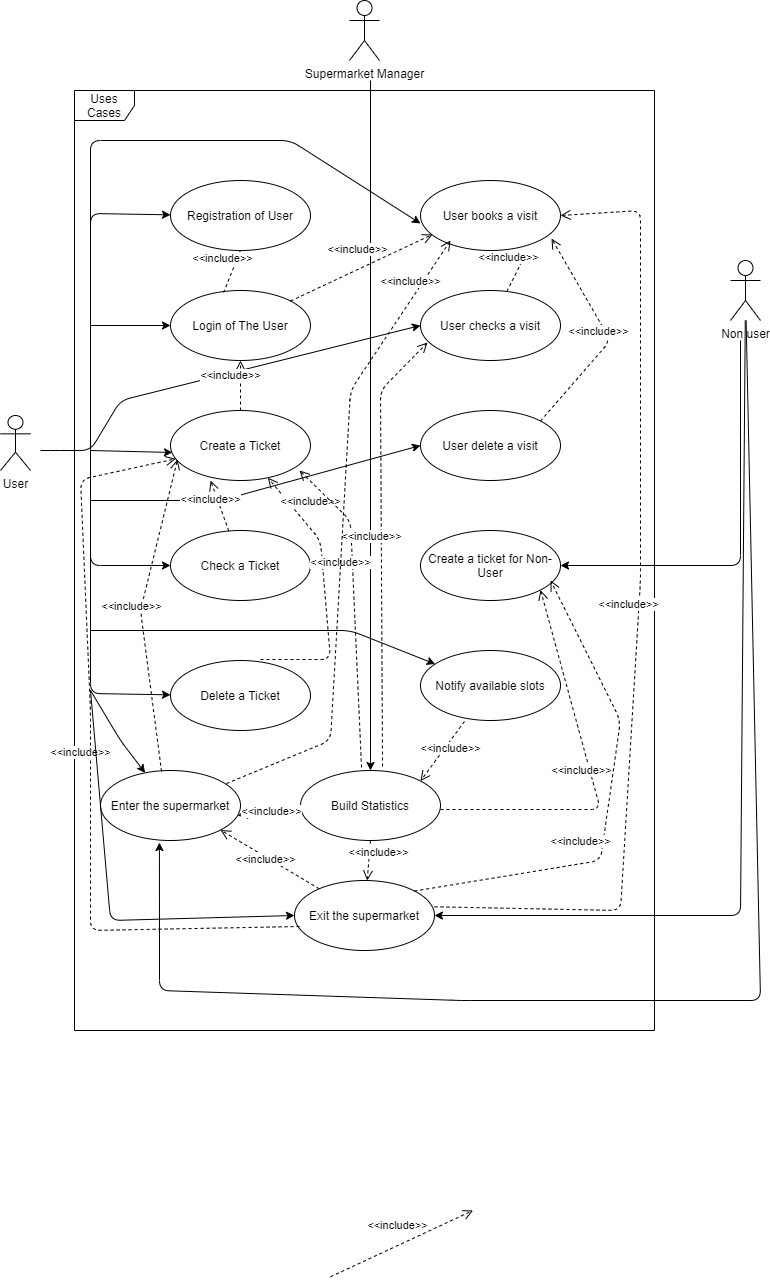

The diagram above was exported from draw.io. Its source (the exported page's mxGraphModel, read from the mxfile embedded in the PNG):
<mxGraphModel dx="2374" dy="1089" grid="1" gridSize="10" guides="1" tooltips="1" connect="1" arrows="1" fold="1" page="1" pageScale="1" pageWidth="827" pageHeight="1169" math="0" shadow="0">
  <root>
    <mxCell id="0" />
    <mxCell id="1" parent="0" />
    <mxCell id="zWo6jrLSBQHwupTj9JgO-1" value="User" style="shape=umlActor;verticalLabelPosition=bottom;verticalAlign=top;html=1;outlineConnect=0;" parent="1" vertex="1">
      <mxGeometry x="50" y="525" width="30" height="55" as="geometry" />
    </mxCell>
    <mxCell id="zWo6jrLSBQHwupTj9JgO-2" value="Supermarket Manager" style="shape=umlActor;verticalLabelPosition=bottom;verticalAlign=top;html=1;outlineConnect=0;" parent="1" vertex="1">
      <mxGeometry x="399" y="110" width="30" height="60" as="geometry" />
    </mxCell>
    <mxCell id="zWo6jrLSBQHwupTj9JgO-3" value="Uses Cases" style="shape=umlFrame;whiteSpace=wrap;html=1;" parent="1" vertex="1">
      <mxGeometry x="124" y="200" width="580" height="940" as="geometry" />
    </mxCell>
    <mxCell id="zWo6jrLSBQHwupTj9JgO-4" value="Registration of User" style="ellipse;whiteSpace=wrap;html=1;" parent="1" vertex="1">
      <mxGeometry x="220" y="290" width="140" height="70" as="geometry" />
    </mxCell>
    <mxCell id="zWo6jrLSBQHwupTj9JgO-5" value="User books a visit" style="ellipse;whiteSpace=wrap;html=1;" parent="1" vertex="1">
      <mxGeometry x="470" y="290" width="140" height="70" as="geometry" />
    </mxCell>
    <mxCell id="zWo6jrLSBQHwupTj9JgO-6" value="Login of The User" style="ellipse;whiteSpace=wrap;html=1;" parent="1" vertex="1">
      <mxGeometry x="220" y="400" width="140" height="70" as="geometry" />
    </mxCell>
    <mxCell id="zWo6jrLSBQHwupTj9JgO-7" value="User checks a visit" style="ellipse;whiteSpace=wrap;html=1;" parent="1" vertex="1">
      <mxGeometry x="470" y="400" width="140" height="70" as="geometry" />
    </mxCell>
    <mxCell id="zWo6jrLSBQHwupTj9JgO-8" value="Create a Ticket" style="ellipse;whiteSpace=wrap;html=1;" parent="1" vertex="1">
      <mxGeometry x="220" y="520" width="140" height="70" as="geometry" />
    </mxCell>
    <mxCell id="zWo6jrLSBQHwupTj9JgO-9" value="User delete a visit" style="ellipse;whiteSpace=wrap;html=1;" parent="1" vertex="1">
      <mxGeometry x="470" y="520" width="140" height="70" as="geometry" />
    </mxCell>
    <mxCell id="zWo6jrLSBQHwupTj9JgO-10" value="Check a Ticket" style="ellipse;whiteSpace=wrap;html=1;" parent="1" vertex="1">
      <mxGeometry x="220" y="640" width="140" height="70" as="geometry" />
    </mxCell>
    <mxCell id="zWo6jrLSBQHwupTj9JgO-11" value="Create a ticket for Non-User" style="ellipse;whiteSpace=wrap;html=1;" parent="1" vertex="1">
      <mxGeometry x="470" y="640" width="140" height="70" as="geometry" />
    </mxCell>
    <mxCell id="zWo6jrLSBQHwupTj9JgO-12" value="Delete a Ticket" style="ellipse;whiteSpace=wrap;html=1;" parent="1" vertex="1">
      <mxGeometry x="220" y="770" width="140" height="70" as="geometry" />
    </mxCell>
    <mxCell id="zWo6jrLSBQHwupTj9JgO-13" value="Notify available slots" style="ellipse;whiteSpace=wrap;html=1;" parent="1" vertex="1">
      <mxGeometry x="470" y="760" width="140" height="70" as="geometry" />
    </mxCell>
    <mxCell id="zWo6jrLSBQHwupTj9JgO-14" value="Build Statistics" style="ellipse;whiteSpace=wrap;html=1;" parent="1" vertex="1">
      <mxGeometry x="350" y="880" width="140" height="70" as="geometry" />
    </mxCell>
    <mxCell id="zWo6jrLSBQHwupTj9JgO-15" value="Non user" style="shape=umlActor;verticalLabelPosition=bottom;verticalAlign=top;html=1;" parent="1" vertex="1">
      <mxGeometry x="780" y="370" width="30" height="60" as="geometry" />
    </mxCell>
    <mxCell id="zWo6jrLSBQHwupTj9JgO-21" value="" style="endArrow=classic;html=1;" parent="1" target="zWo6jrLSBQHwupTj9JgO-4" edge="1">
      <mxGeometry width="50" height="50" relative="1" as="geometry">
        <mxPoint x="140" y="560" as="sourcePoint" />
        <mxPoint x="140" y="320" as="targetPoint" />
        <Array as="points">
          <mxPoint x="140" y="323" />
        </Array>
      </mxGeometry>
    </mxCell>
    <mxCell id="zWo6jrLSBQHwupTj9JgO-22" value="" style="endArrow=classic;html=1;" parent="1" target="zWo6jrLSBQHwupTj9JgO-6" edge="1">
      <mxGeometry width="50" height="50" relative="1" as="geometry">
        <mxPoint x="140" y="435" as="sourcePoint" />
        <mxPoint x="120" y="410" as="targetPoint" />
      </mxGeometry>
    </mxCell>
    <mxCell id="zWo6jrLSBQHwupTj9JgO-23" value="" style="endArrow=classic;html=1;entryX=0.014;entryY=0.6;entryDx=0;entryDy=0;entryPerimeter=0;" parent="1" target="zWo6jrLSBQHwupTj9JgO-8" edge="1">
      <mxGeometry width="50" height="50" relative="1" as="geometry">
        <mxPoint x="140" y="560" as="sourcePoint" />
        <mxPoint x="220" y="557" as="targetPoint" />
      </mxGeometry>
    </mxCell>
    <mxCell id="zWo6jrLSBQHwupTj9JgO-24" value="" style="endArrow=classic;html=1;entryX=0;entryY=0.5;entryDx=0;entryDy=0;" parent="1" target="zWo6jrLSBQHwupTj9JgO-10" edge="1">
      <mxGeometry width="50" height="50" relative="1" as="geometry">
        <mxPoint x="140" y="560" as="sourcePoint" />
        <mxPoint x="130" y="660" as="targetPoint" />
        <Array as="points">
          <mxPoint x="140" y="675" />
        </Array>
      </mxGeometry>
    </mxCell>
    <mxCell id="zWo6jrLSBQHwupTj9JgO-25" value="" style="endArrow=classic;html=1;" parent="1" target="zWo6jrLSBQHwupTj9JgO-12" edge="1">
      <mxGeometry width="50" height="50" relative="1" as="geometry">
        <mxPoint x="140" y="660" as="sourcePoint" />
        <mxPoint x="140" y="830" as="targetPoint" />
        <Array as="points">
          <mxPoint x="140" y="803" />
        </Array>
      </mxGeometry>
    </mxCell>
    <mxCell id="zWo6jrLSBQHwupTj9JgO-26" value="" style="endArrow=classic;html=1;" parent="1" target="zWo6jrLSBQHwupTj9JgO-14" edge="1">
      <mxGeometry width="50" height="50" relative="1" as="geometry">
        <mxPoint x="420" y="190" as="sourcePoint" />
        <mxPoint x="310" y="120" as="targetPoint" />
      </mxGeometry>
    </mxCell>
    <mxCell id="zWo6jrLSBQHwupTj9JgO-29" value="" style="endArrow=classic;html=1;entryX=1;entryY=0.5;entryDx=0;entryDy=0;" parent="1" target="zWo6jrLSBQHwupTj9JgO-11" edge="1">
      <mxGeometry width="50" height="50" relative="1" as="geometry">
        <mxPoint x="790" y="450" as="sourcePoint" />
        <mxPoint x="740" y="400" as="targetPoint" />
        <Array as="points">
          <mxPoint x="790" y="675" />
        </Array>
      </mxGeometry>
    </mxCell>
    <mxCell id="zWo6jrLSBQHwupTj9JgO-30" value="" style="endArrow=classic;html=1;entryX=0;entryY=0.5;entryDx=0;entryDy=0;" parent="1" target="zWo6jrLSBQHwupTj9JgO-7" edge="1">
      <mxGeometry width="50" height="50" relative="1" as="geometry">
        <mxPoint x="90" y="560" as="sourcePoint" />
        <mxPoint x="130" y="530" as="targetPoint" />
        <Array as="points">
          <mxPoint x="110" y="560" />
          <mxPoint x="140" y="560" />
          <mxPoint x="170" y="510" />
        </Array>
      </mxGeometry>
    </mxCell>
    <mxCell id="zWo6jrLSBQHwupTj9JgO-31" value="" style="endArrow=classic;html=1;entryX=0;entryY=0.614;entryDx=0;entryDy=0;entryPerimeter=0;" parent="1" target="zWo6jrLSBQHwupTj9JgO-5" edge="1">
      <mxGeometry width="50" height="50" relative="1" as="geometry">
        <mxPoint x="140" y="560" as="sourcePoint" />
        <mxPoint y="580" as="targetPoint" />
        <Array as="points">
          <mxPoint x="140" y="250" />
          <mxPoint x="340" y="250" />
        </Array>
      </mxGeometry>
    </mxCell>
    <mxCell id="zWo6jrLSBQHwupTj9JgO-32" value="" style="endArrow=classic;html=1;entryX=0;entryY=0.5;entryDx=0;entryDy=0;" parent="1" target="zWo6jrLSBQHwupTj9JgO-9" edge="1">
      <mxGeometry width="50" height="50" relative="1" as="geometry">
        <mxPoint x="140" y="610" as="sourcePoint" />
        <mxPoint x="410" y="590" as="targetPoint" />
        <Array as="points">
          <mxPoint x="270" y="610" />
        </Array>
      </mxGeometry>
    </mxCell>
    <mxCell id="zWo6jrLSBQHwupTj9JgO-33" value="" style="endArrow=classic;html=1;" parent="1" target="zWo6jrLSBQHwupTj9JgO-13" edge="1">
      <mxGeometry width="50" height="50" relative="1" as="geometry">
        <mxPoint x="140" y="740" as="sourcePoint" />
        <mxPoint x="220" y="710" as="targetPoint" />
        <Array as="points">
          <mxPoint x="400" y="740" />
        </Array>
      </mxGeometry>
    </mxCell>
    <mxCell id="zWo6jrLSBQHwupTj9JgO-38" value="&amp;lt;&amp;lt;include&amp;gt;&amp;gt;" style="html=1;verticalAlign=bottom;endArrow=open;dashed=1;endSize=8;" parent="1" target="zWo6jrLSBQHwupTj9JgO-8" edge="1">
      <mxGeometry x="0.6122" y="-12" relative="1" as="geometry">
        <mxPoint x="310" y="769" as="sourcePoint" />
        <mxPoint x="390" y="769" as="targetPoint" />
        <Array as="points">
          <mxPoint x="380" y="769" />
          <mxPoint x="370" y="650" />
        </Array>
        <mxPoint as="offset" />
      </mxGeometry>
    </mxCell>
    <mxCell id="zWo6jrLSBQHwupTj9JgO-39" value="&amp;lt;&amp;lt;include&amp;gt;&amp;gt;" style="html=1;verticalAlign=bottom;endArrow=open;dashed=1;endSize=8;entryX=0.921;entryY=0.857;entryDx=0;entryDy=0;entryPerimeter=0;exitX=0.436;exitY=-0.043;exitDx=0;exitDy=0;exitPerimeter=0;" parent="1" source="zWo6jrLSBQHwupTj9JgO-14" target="zWo6jrLSBQHwupTj9JgO-8" edge="1">
      <mxGeometry x="0.2408" y="12" relative="1" as="geometry">
        <mxPoint x="410" y="870" as="sourcePoint" />
        <mxPoint x="360" y="600" as="targetPoint" />
        <mxPoint as="offset" />
        <Array as="points">
          <mxPoint x="400" y="630" />
        </Array>
      </mxGeometry>
    </mxCell>
    <mxCell id="zWo6jrLSBQHwupTj9JgO-40" value="&amp;lt;&amp;lt;include&amp;gt;&amp;gt;" style="html=1;verticalAlign=bottom;endArrow=open;dashed=1;endSize=8;exitX=0.314;exitY=1.014;exitDx=0;exitDy=0;exitPerimeter=0;entryX=1;entryY=0;entryDx=0;entryDy=0;" parent="1" source="zWo6jrLSBQHwupTj9JgO-13" target="zWo6jrLSBQHwupTj9JgO-14" edge="1">
      <mxGeometry y="10" relative="1" as="geometry">
        <mxPoint x="530" y="890" as="sourcePoint" />
        <mxPoint x="610" y="890" as="targetPoint" />
        <mxPoint as="offset" />
      </mxGeometry>
    </mxCell>
    <mxCell id="zWo6jrLSBQHwupTj9JgO-41" value="&amp;lt;&amp;lt;include&amp;gt;&amp;gt;" style="html=1;verticalAlign=bottom;endArrow=open;dashed=1;endSize=8;" parent="1" source="zWo6jrLSBQHwupTj9JgO-8" target="zWo6jrLSBQHwupTj9JgO-6" edge="1">
      <mxGeometry y="10" relative="1" as="geometry">
        <mxPoint x="310" y="490" as="sourcePoint" />
        <mxPoint x="390" y="490" as="targetPoint" />
        <mxPoint as="offset" />
      </mxGeometry>
    </mxCell>
    <mxCell id="zWo6jrLSBQHwupTj9JgO-42" value="&amp;lt;&amp;lt;include&amp;gt;&amp;gt;" style="html=1;verticalAlign=bottom;endArrow=open;dashed=1;endSize=8;entryX=0.086;entryY=0.771;entryDx=0;entryDy=0;entryPerimeter=0;exitX=1;exitY=0;exitDx=0;exitDy=0;" parent="1" source="zWo6jrLSBQHwupTj9JgO-6" target="zWo6jrLSBQHwupTj9JgO-5" edge="1">
      <mxGeometry y="10" relative="1" as="geometry">
        <mxPoint x="334" y="390" as="sourcePoint" />
        <mxPoint x="414" y="390" as="targetPoint" />
        <mxPoint as="offset" />
      </mxGeometry>
    </mxCell>
    <mxCell id="zWo6jrLSBQHwupTj9JgO-43" value="&amp;lt;&amp;lt;include&amp;gt;&amp;gt;" style="html=1;verticalAlign=bottom;endArrow=open;dashed=1;endSize=8;entryX=0.764;entryY=1;entryDx=0;entryDy=0;entryPerimeter=0;" parent="1" source="zWo6jrLSBQHwupTj9JgO-7" target="zWo6jrLSBQHwupTj9JgO-5" edge="1">
      <mxGeometry y="10" relative="1" as="geometry">
        <mxPoint x="590" y="390" as="sourcePoint" />
        <mxPoint x="670" y="390" as="targetPoint" />
        <mxPoint as="offset" />
      </mxGeometry>
    </mxCell>
    <mxCell id="zWo6jrLSBQHwupTj9JgO-44" value="&amp;lt;&amp;lt;include&amp;gt;&amp;gt;" style="html=1;verticalAlign=bottom;endArrow=open;dashed=1;endSize=8;entryX=0.05;entryY=0.743;entryDx=0;entryDy=0;entryPerimeter=0;exitX=0.586;exitY=-0.057;exitDx=0;exitDy=0;exitPerimeter=0;" parent="1" source="zWo6jrLSBQHwupTj9JgO-14" target="zWo6jrLSBQHwupTj9JgO-7" edge="1">
      <mxGeometry y="10" relative="1" as="geometry">
        <mxPoint x="430" y="870" as="sourcePoint" />
        <mxPoint x="470" y="460" as="targetPoint" />
        <mxPoint as="offset" />
        <Array as="points">
          <mxPoint x="430" y="500" />
        </Array>
      </mxGeometry>
    </mxCell>
    <mxCell id="zWo6jrLSBQHwupTj9JgO-45" value="&amp;lt;&amp;lt;include&amp;gt;&amp;gt;" style="html=1;verticalAlign=bottom;endArrow=open;dashed=1;endSize=8;entryX=0.286;entryY=1;entryDx=0;entryDy=0;entryPerimeter=0;" parent="1" source="zWo6jrLSBQHwupTj9JgO-10" target="zWo6jrLSBQHwupTj9JgO-8" edge="1">
      <mxGeometry y="10" relative="1" as="geometry">
        <mxPoint x="180" y="630" as="sourcePoint" />
        <mxPoint x="260" y="630" as="targetPoint" />
        <mxPoint as="offset" />
      </mxGeometry>
    </mxCell>
    <mxCell id="zWo6jrLSBQHwupTj9JgO-46" value="&amp;lt;&amp;lt;include&amp;gt;&amp;gt;" style="html=1;verticalAlign=bottom;endArrow=open;dashed=1;endSize=8;entryX=0.5;entryY=1;entryDx=0;entryDy=0;exitX=0.379;exitY=0.029;exitDx=0;exitDy=0;exitPerimeter=0;" parent="1" source="zWo6jrLSBQHwupTj9JgO-6" target="zWo6jrLSBQHwupTj9JgO-4" edge="1">
      <mxGeometry y="10" relative="1" as="geometry">
        <mxPoint x="210" y="380" as="sourcePoint" />
        <mxPoint x="290" y="380" as="targetPoint" />
        <mxPoint as="offset" />
      </mxGeometry>
    </mxCell>
    <mxCell id="zWo6jrLSBQHwupTj9JgO-47" value="&amp;lt;&amp;lt;include&amp;gt;&amp;gt;" style="html=1;verticalAlign=bottom;endArrow=open;dashed=1;endSize=8;exitX=1;exitY=0;exitDx=0;exitDy=0;entryX=0.936;entryY=0.829;entryDx=0;entryDy=0;entryPerimeter=0;" parent="1" source="zWo6jrLSBQHwupTj9JgO-9" target="zWo6jrLSBQHwupTj9JgO-5" edge="1">
      <mxGeometry y="10" relative="1" as="geometry">
        <mxPoint x="610" y="510" as="sourcePoint" />
        <mxPoint x="670" y="350" as="targetPoint" />
        <mxPoint as="offset" />
        <Array as="points">
          <mxPoint x="660" y="450" />
        </Array>
      </mxGeometry>
    </mxCell>
    <mxCell id="PfiYBSKpRKU7HQ6MypaH-1" value="&amp;lt;&amp;lt;include&amp;gt;&amp;gt;" style="html=1;verticalAlign=bottom;endArrow=open;dashed=1;endSize=8;entryX=1;entryY=1;entryDx=0;entryDy=0;" parent="1" target="zWo6jrLSBQHwupTj9JgO-11" edge="1">
      <mxGeometry y="10" relative="1" as="geometry">
        <mxPoint x="490" y="919" as="sourcePoint" />
        <mxPoint x="569.9974746830585" y="919.2712626584707" as="targetPoint" />
        <mxPoint as="offset" />
        <Array as="points">
          <mxPoint x="650" y="919" />
        </Array>
      </mxGeometry>
    </mxCell>
    <mxCell id="goVj3YT-62rnVoQ7_xRG-2" value="Enter the supermarket" style="ellipse;whiteSpace=wrap;html=1;" vertex="1" parent="1">
      <mxGeometry x="150" y="880" width="140" height="70" as="geometry" />
    </mxCell>
    <mxCell id="goVj3YT-62rnVoQ7_xRG-3" value="Exit the supermarket" style="ellipse;whiteSpace=wrap;html=1;" vertex="1" parent="1">
      <mxGeometry x="344" y="990" width="140" height="70" as="geometry" />
    </mxCell>
    <mxCell id="goVj3YT-62rnVoQ7_xRG-5" value="&amp;lt;&amp;lt;include&amp;gt;&amp;gt;" style="html=1;verticalAlign=bottom;endArrow=open;dashed=1;endSize=8;entryX=1;entryY=1;entryDx=0;entryDy=0;" edge="1" parent="1" source="goVj3YT-62rnVoQ7_xRG-3" target="goVj3YT-62rnVoQ7_xRG-2">
      <mxGeometry y="10" relative="1" as="geometry">
        <mxPoint x="250" y="1220" as="sourcePoint" />
        <mxPoint x="452.53999999999996" y="1260" as="targetPoint" />
        <mxPoint as="offset" />
      </mxGeometry>
    </mxCell>
    <mxCell id="goVj3YT-62rnVoQ7_xRG-6" value="&amp;lt;&amp;lt;include&amp;gt;&amp;gt;" style="html=1;verticalAlign=bottom;endArrow=open;dashed=1;endSize=8;entryX=0.05;entryY=0.7;entryDx=0;entryDy=0;entryPerimeter=0;exitX=0.436;exitY=0.014;exitDx=0;exitDy=0;exitPerimeter=0;" edge="1" parent="1" source="goVj3YT-62rnVoQ7_xRG-2" target="zWo6jrLSBQHwupTj9JgO-8">
      <mxGeometry y="10" relative="1" as="geometry">
        <mxPoint x="539.9974746830583" y="1296.281262658471" as="sourcePoint" />
        <mxPoint x="682.54" y="1230" as="targetPoint" />
        <mxPoint as="offset" />
        <Array as="points">
          <mxPoint x="190" y="720" />
        </Array>
      </mxGeometry>
    </mxCell>
    <mxCell id="goVj3YT-62rnVoQ7_xRG-7" value="&amp;lt;&amp;lt;include&amp;gt;&amp;gt;" style="html=1;verticalAlign=bottom;endArrow=open;dashed=1;endSize=8;entryX=0.979;entryY=0.643;entryDx=0;entryDy=0;entryPerimeter=0;exitX=0;exitY=0.5;exitDx=0;exitDy=0;" edge="1" parent="1" source="zWo6jrLSBQHwupTj9JgO-14" target="goVj3YT-62rnVoQ7_xRG-2">
      <mxGeometry y="10" relative="1" as="geometry">
        <mxPoint x="139.9974746830585" y="1256.281262658471" as="sourcePoint" />
        <mxPoint x="282.53999999999996" y="1190" as="targetPoint" />
        <mxPoint as="offset" />
      </mxGeometry>
    </mxCell>
    <mxCell id="goVj3YT-62rnVoQ7_xRG-8" value="&amp;lt;&amp;lt;include&amp;gt;&amp;gt;" style="html=1;verticalAlign=bottom;endArrow=open;dashed=1;endSize=8;exitX=0.5;exitY=1;exitDx=0;exitDy=0;" edge="1" parent="1" source="zWo6jrLSBQHwupTj9JgO-14" target="goVj3YT-62rnVoQ7_xRG-3">
      <mxGeometry y="10" relative="1" as="geometry">
        <mxPoint x="159.9974746830585" y="1336.281262658471" as="sourcePoint" />
        <mxPoint x="302.53999999999996" y="1270" as="targetPoint" />
        <mxPoint as="offset" />
      </mxGeometry>
    </mxCell>
    <mxCell id="goVj3YT-62rnVoQ7_xRG-9" value="&amp;lt;&amp;lt;include&amp;gt;&amp;gt;" style="html=1;verticalAlign=bottom;endArrow=open;dashed=1;endSize=8;entryX=0.086;entryY=0.771;entryDx=0;entryDy=0;entryPerimeter=0;exitX=1;exitY=0;exitDx=0;exitDy=0;" edge="1" parent="1">
      <mxGeometry y="10" relative="1" as="geometry">
        <mxPoint x="379.9974746830585" y="1386.281262658471" as="sourcePoint" />
        <mxPoint x="522.54" y="1320" as="targetPoint" />
        <mxPoint as="offset" />
      </mxGeometry>
    </mxCell>
    <mxCell id="goVj3YT-62rnVoQ7_xRG-10" value="&amp;lt;&amp;lt;include&amp;gt;&amp;gt;" style="html=1;verticalAlign=bottom;endArrow=open;dashed=1;endSize=8;entryX=1;entryY=0.5;entryDx=0;entryDy=0;exitX=1;exitY=0;exitDx=0;exitDy=0;" edge="1" parent="1" target="zWo6jrLSBQHwupTj9JgO-5">
      <mxGeometry y="10" relative="1" as="geometry">
        <mxPoint x="483.99747468305856" y="1016.281262658471" as="sourcePoint" />
        <mxPoint x="626.54" y="950" as="targetPoint" />
        <mxPoint as="offset" />
        <Array as="points">
          <mxPoint x="670" y="1020" />
          <mxPoint x="690" y="690" />
          <mxPoint x="690" y="320" />
        </Array>
      </mxGeometry>
    </mxCell>
    <mxCell id="goVj3YT-62rnVoQ7_xRG-11" value="&amp;lt;&amp;lt;include&amp;gt;&amp;gt;" style="html=1;verticalAlign=bottom;endArrow=open;dashed=1;endSize=8;exitX=0.9;exitY=0.186;exitDx=0;exitDy=0;exitPerimeter=0;" edge="1" parent="1" source="goVj3YT-62rnVoQ7_xRG-2">
      <mxGeometry x="0.8017" y="6" relative="1" as="geometry">
        <mxPoint x="269.9974746830585" y="906.281262658471" as="sourcePoint" />
        <mxPoint x="500" y="350" as="targetPoint" />
        <mxPoint y="1" as="offset" />
        <Array as="points">
          <mxPoint x="380" y="850" />
          <mxPoint x="400" y="500" />
        </Array>
      </mxGeometry>
    </mxCell>
    <mxCell id="goVj3YT-62rnVoQ7_xRG-12" value="&amp;lt;&amp;lt;include&amp;gt;&amp;gt;" style="html=1;verticalAlign=bottom;endArrow=open;dashed=1;endSize=8;entryX=0.929;entryY=0.714;entryDx=0;entryDy=0;entryPerimeter=0;exitX=1;exitY=0;exitDx=0;exitDy=0;" edge="1" parent="1" source="goVj3YT-62rnVoQ7_xRG-3" target="zWo6jrLSBQHwupTj9JgO-11">
      <mxGeometry x="-0.2984" y="13" relative="1" as="geometry">
        <mxPoint x="147.4574746830585" y="1076.281262658471" as="sourcePoint" />
        <mxPoint x="290" y="1010" as="targetPoint" />
        <mxPoint as="offset" />
        <Array as="points">
          <mxPoint x="650" y="970" />
          <mxPoint x="670" y="830" />
        </Array>
      </mxGeometry>
    </mxCell>
    <mxCell id="goVj3YT-62rnVoQ7_xRG-13" value="&amp;lt;&amp;lt;include&amp;gt;&amp;gt;" style="html=1;verticalAlign=bottom;endArrow=open;dashed=1;endSize=8;exitX=0.036;exitY=0.657;exitDx=0;exitDy=0;exitPerimeter=0;" edge="1" parent="1" source="goVj3YT-62rnVoQ7_xRG-3" target="zWo6jrLSBQHwupTj9JgO-8">
      <mxGeometry y="10" relative="1" as="geometry">
        <mxPoint x="149.9974746830585" y="1066.281262658471" as="sourcePoint" />
        <mxPoint x="292.53999999999996" y="1000" as="targetPoint" />
        <mxPoint as="offset" />
        <Array as="points">
          <mxPoint x="140" y="1040" />
          <mxPoint x="140" y="820" />
          <mxPoint x="130" y="589" />
        </Array>
      </mxGeometry>
    </mxCell>
    <mxCell id="goVj3YT-62rnVoQ7_xRG-14" value="" style="endArrow=classic;html=1;entryX=0;entryY=0.5;entryDx=0;entryDy=0;" edge="1" parent="1" target="goVj3YT-62rnVoQ7_xRG-3">
      <mxGeometry width="50" height="50" relative="1" as="geometry">
        <mxPoint x="140" y="800" as="sourcePoint" />
        <mxPoint x="230" y="970" as="targetPoint" />
        <Array as="points">
          <mxPoint x="160" y="1030" />
        </Array>
      </mxGeometry>
    </mxCell>
    <mxCell id="goVj3YT-62rnVoQ7_xRG-15" value="" style="endArrow=classic;html=1;" edge="1" parent="1" target="goVj3YT-62rnVoQ7_xRG-2">
      <mxGeometry width="50" height="50" relative="1" as="geometry">
        <mxPoint x="140" y="800" as="sourcePoint" />
        <mxPoint x="354" y="1035" as="targetPoint" />
        <Array as="points">
          <mxPoint x="170" y="850" />
        </Array>
      </mxGeometry>
    </mxCell>
    <mxCell id="goVj3YT-62rnVoQ7_xRG-16" value="" style="endArrow=classic;html=1;entryX=1;entryY=0.5;entryDx=0;entryDy=0;" edge="1" parent="1" source="zWo6jrLSBQHwupTj9JgO-15" target="goVj3YT-62rnVoQ7_xRG-3">
      <mxGeometry width="50" height="50" relative="1" as="geometry">
        <mxPoint x="954" y="1065" as="sourcePoint" />
        <mxPoint x="750" y="840" as="targetPoint" />
        <Array as="points">
          <mxPoint x="790" y="1025" />
        </Array>
      </mxGeometry>
    </mxCell>
    <mxCell id="goVj3YT-62rnVoQ7_xRG-17" value="" style="endArrow=classic;html=1;entryX=0.421;entryY=1.029;entryDx=0;entryDy=0;entryPerimeter=0;" edge="1" parent="1" source="zWo6jrLSBQHwupTj9JgO-15" target="goVj3YT-62rnVoQ7_xRG-2">
      <mxGeometry width="50" height="50" relative="1" as="geometry">
        <mxPoint x="804.7600000000002" y="440" as="sourcePoint" />
        <mxPoint x="494" y="1035" as="targetPoint" />
        <Array as="points">
          <mxPoint x="810" y="1110" />
          <mxPoint x="510" y="1110" />
          <mxPoint x="209" y="1100" />
        </Array>
      </mxGeometry>
    </mxCell>
  </root>
</mxGraphModel>